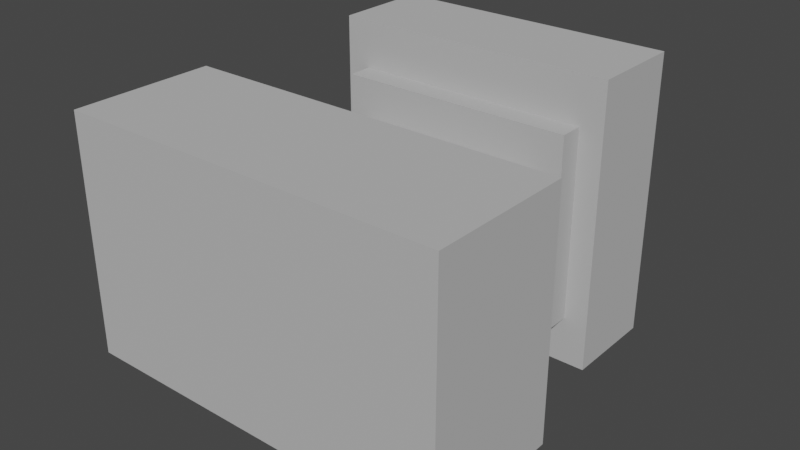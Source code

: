 # Source: anvil.blend  (saved by Blender 2.83.19; exported with 4.5.12 LTS)
import bpy
from mathutils import Matrix  # noqa: F401  (used for matrix-valued properties, if any)

bpy.ops.wm.read_factory_settings(use_empty=True)
scene = bpy.context.scene
scene.name = 'Scene'

# ---- collections
col_collection = bpy.data.collections.new('Collection'); scene.collection.children.link(col_collection)

# ---- materials (node trees are filled in below, after node groups)
mat_terrain = bpy.data.materials.new('Terrain')
mat_terrain.use_transparent_shadow = False
mat_terrain.diffuse_color = (0.5, 0.5, 0.5, 1.0)
mat_terrain.roughness = 0.5
mat_terrain.specular_intensity = 0.0

# ---- material node trees
mat_terrain.use_nodes = True; mat_terrain.node_tree.nodes.clear()
_N = mat_terrain.node_tree.nodes; _L = mat_terrain.node_tree.links
n0 = _N.new('ShaderNodeBsdfPrincipled'); n0.name = 'Principled BSDF'; n0.location = (10, 300)
n0.distribution = 'GGX'
n0.subsurface_method = 'BURLEY'
n0.inputs[0].default_value = (0.5, 0.5, 0.5, 1.0)
n0.inputs[3].default_value = 1.45
n0.inputs[13].default_value = 0.0
n0.inputs[27].default_value = (0.0, 0.0, 0.0, 1.0)
n0.inputs[28].default_value = 1.0
n1 = _N.new('ShaderNodeOutputMaterial'); n1.name = 'Material Output'; n1.location = (300, 300)
n2 = _N.new('ShaderNodeNormalMap'); n2.name = 'Normal Map'; n2.location = (-300, -300)
n2.label = 'Normal/Map'
n2.inputs[0].default_value = 0.0
_L.new(n0.outputs[0], n1.inputs[0])
_L.new(n2.outputs[0], n0.inputs[5])
n1.is_active_output = True

# ---- world
world_world = bpy.data.worlds.new('World'); scene.world = world_world
world_world.use_nodes = True; world_world.node_tree.nodes.clear()
_N = world_world.node_tree.nodes; _L = world_world.node_tree.links
n0 = _N.new('ShaderNodeOutputWorld'); n0.name = 'World Output'; n0.location = (300, 300)
n1 = _N.new('ShaderNodeBackground'); n1.name = 'Background'; n1.location = (10, 300)
n1.inputs[0].default_value = (0.05088, 0.05088, 0.05088, 1.0)
_L.new(n1.outputs[0], n0.inputs[0])
n0.is_active_output = True
world_world.color = (0.05088, 0.05088, 0.05088)
world_world.use_sun_shadow = False
world_world.sun_shadow_jitter_overblur = 0.0

# ---- meshes
me_cube_430 = bpy.data.meshes.new('Cube.430')
me_cube_430.from_pydata([(0.4999, 0.3131, 0.2024), (0.4999, -0.3123, 0.2024), (-0.5001, -0.3123, 0.2024), (-0.5001, 0.3131, 0.2024), (0.4999, 0.3131, 0.5781), (0.4999, -0.3123, 0.5781), (-0.5001, -0.3123, 0.5781), (-0.5001, 0.3131, 0.5781), (0.2502, 0.122, -0.1098), (0.2502, -0.125, -0.1098), (-0.2504, -0.125, -0.1098), (-0.2504, 0.122, -0.1098), (0.2502, 0.122, 0.2035), (0.2502, -0.125, 0.2035), (-0.2504, -0.125, 0.2035), (-0.2504, 0.122, 0.2035), (0.3126, 0.2506, -0.1722), (0.3126, -0.2499, -0.1722), (-0.3128, -0.2499, -0.1722), (-0.3128, 0.2506, -0.1722), (0.3126, 0.2506, -0.1087), (0.3126, -0.2499, -0.1087), (-0.3128, -0.2499, -0.1087), (-0.3128, 0.2506, -0.1087), (0.375, 0.3755, -0.4219), (0.375, -0.3748, -0.4219), (-0.3752, -0.3748, -0.4219), (-0.3752, 0.3755, -0.4219), (0.375, 0.3755, -0.1711), (0.375, -0.3748, -0.1711), (-0.3752, -0.3748, -0.1711), (-0.3752, 0.3755, -0.1711)], [], [(0, 1, 2, 3), (4, 7, 6, 5), (0, 4, 5, 1), (1, 5, 6, 2), (2, 6, 7, 3), (4, 0, 3, 7), (8, 9, 10, 11), (12, 15, 14, 13), (8, 12, 13, 9), (9, 13, 14, 10), (10, 14, 15, 11), (12, 8, 11, 15), (16, 17, 18, 19), (20, 23, 22, 21), (16, 20, 21, 17), (17, 21, 22, 18), (18, 22, 23, 19), (20, 16, 19, 23), (24, 25, 26, 27), (28, 31, 30, 29), (24, 28, 29, 25), (25, 29, 30, 26), (26, 30, 31, 27), (28, 24, 27, 31)])
me_cube_430.polygons.foreach_set('use_smooth', [True] * 24)
_k = set([(0, 1), (0, 3), (0, 4), (1, 2), (1, 5), (2, 3), (2, 6), (3, 7), (4, 5), (4, 7), (5, 6), (6, 7), (8, 9), (8, 11), (8, 12), (9, 10), (9, 13), (10, 11), (10, 14), (11, 15), (12, 13), (12, 15), (13, 14), (14, 15), (16, 17), (16, 19), (16, 20), (17, 18), (17, 21), (18, 19), (18, 22), (19, 23), (20, 21), (20, 23), (21, 22), (22, 23), (24, 25), (24, 27), (24, 28), (25, 26), (25, 29), (26, 27), (26, 30), (27, 31), (28, 29), (28, 31), (29, 30), (30, 31)])
me_cube_430.attributes.new('sharp_edge', 'BOOLEAN', 'EDGE').data.foreach_set('value', [ (min(e.vertices), max(e.vertices)) in _k for e in me_cube_430.edges])
_uv = me_cube_430.uv_layers.new(name='UVTex')
_uv.uv.foreach_set('vector', [0.5857, 1.0, 0.5627, 1.0, 0.5627, 0.963, 0.5857, 0.963, 0.5857, 0.963, 0.5857, 1.0, 0.5627, 1.0, 0.5627, 0.963, 0.5256, 0.9792, 0.5486, 0.9792, 0.5486, 0.9931, 0.5256, 0.9931, 0.5187, 1.0, 0.5187, 0.9862, 0.5555, 0.9862, 0.5555, 1.0, 0.5857, 0.9861, 0.5857, 1.0, 0.5627, 1.0, 0.5627, 0.9861, 0.5187, 0.9769, 0.5187, 0.9631, 0.5555, 0.9631, 0.5555, 0.9769, 0.544, 0.9954, 0.5302, 0.9954, 0.5302, 0.97, 0.544, 0.97, 0.5417, 0.9723, 0.5417, 0.9908, 0.5325, 0.9908, 0.5325, 0.9723, 0.5417, 0.9769, 0.5417, 0.9885, 0.5325, 0.9885, 0.5325, 0.9769, 0.5371, 0.9885, 0.5371, 1.0, 0.5187, 1.0, 0.5187, 0.9885, 0.5279, 0.9885, 0.5279, 1.0, 0.5187, 1.0, 0.5187, 0.9885, 0.5256, 0.9862, 0.5256, 0.9746, 0.544, 0.9746, 0.544, 0.9862, 0.5555, 1.0, 0.5187, 1.0, 0.5187, 0.9631, 0.5555, 0.9631, 0.5555, 0.9631, 0.5555, 1.0, 0.5187, 1.0, 0.5187, 0.9631, 0.5371, 0.9631, 0.5371, 0.9654, 0.5187, 0.9654, 0.5187, 0.9631, 0.5417, 0.9839, 0.5417, 0.9862, 0.5187, 0.9862, 0.5187, 0.9839, 0.5555, 0.9815, 0.5555, 0.9839, 0.5371, 0.9839, 0.5371, 0.9815, 0.5233, 0.9769, 0.5233, 0.9746, 0.5463, 0.9746, 0.5463, 0.9769, 0.5509, 0.9908, 0.5233, 0.9908, 0.5233, 0.9631, 0.5509, 0.9631, 0.5509, 0.9631, 0.5509, 0.9908, 0.5233, 0.9908, 0.5233, 0.9631, 0.5509, 0.9654, 0.5509, 0.9746, 0.5233, 0.9746, 0.5233, 0.9654, 0.5532, 0.9769, 0.5532, 0.9862, 0.5256, 0.9862, 0.5256, 0.9769, 0.5509, 0.97, 0.5509, 0.9792, 0.5233, 0.9792, 0.5233, 0.97, 0.5279, 0.9723, 0.5279, 0.9631, 0.5555, 0.9631, 0.5555, 0.9723])
me_cube_430.materials.append(mat_terrain)
me_cube_430.use_remesh_fix_poles = True
me_cube_430.use_remesh_preserve_attributes = False
me_cube_430.use_mirror_vertex_groups = False
me_cube_430.update()
me_cube_430.normals_split_custom_set([tuple(v) for v in zip(*[iter([-2.383e-08, 0.0, -1.0, -2.383e-08, 0.0, -1.0, -2.383e-08, 0.0, -1.0, -2.383e-08, 0.0, -1.0, -8.344e-08, 0.0, 1.0, -8.344e-08, 0.0, 1.0, -8.344e-08, 0.0, 1.0, -8.344e-08, 0.0, 1.0, 1.0, -4.44e-07, 7.933e-08, 1.0, -4.44e-07, 7.933e-08, 1.0, -4.44e-07, 7.933e-08, 1.0, -4.44e-07, 7.933e-08, -2.682e-07, -1.0, -3.769e-07, -2.682e-07, -1.0, -3.769e-07, -2.682e-07, -1.0, -3.769e-07, -2.682e-07, -1.0, -3.769e-07, -1.0, 5.708e-07, -3.173e-07, -1.0, 5.708e-07, -3.173e-07, -1.0, 5.708e-07, -3.173e-07, -1.0, 5.708e-07, -3.173e-07, 2.384e-07, 1.0, 4.96e-07, 2.384e-07, 1.0, 4.96e-07, 2.384e-07, 1.0, 4.96e-07, 2.384e-07, 1.0, 4.96e-07, 0.0, 0.0, -1.0, 0.0, 0.0, -1.0, 0.0, 0.0, -1.0, 0.0, 0.0, -1.0, 1.31e-09, 0.0, 1.0, 1.31e-09, 0.0, 1.0, 1.31e-09, 0.0, 1.0, 1.31e-09, 0.0, 1.0, 1.0, -1.059e-06, 9.514e-08, 1.0, -1.059e-06, 9.514e-08, 1.0, -1.059e-06, 9.514e-08, 1.0, -1.059e-06, 9.514e-08, -9.527e-07, -1.0, 4.755e-08, -9.527e-07, -1.0, 4.755e-08, -9.527e-07, -1.0, 4.755e-08, -9.527e-07, -1.0, 4.755e-08, -1.0, 1.252e-06, -4.757e-07, -1.0, 1.252e-06, -4.757e-07, -1.0, 1.252e-06, -4.757e-07, -1.0, 1.252e-06, -4.757e-07, 4.763e-07, 1.0, 8.282e-07, 4.763e-07, 1.0, 8.282e-07, 4.763e-07, 1.0, 8.282e-07, 4.763e-07, 1.0, 8.282e-07, -2.38e-08, 0.0, -1.0, -2.38e-08, 0.0, -1.0, -2.38e-08, 0.0, -1.0, -2.38e-08, 0.0, -1.0, 1.028e-09, 0.0, 1.0, 1.028e-09, 0.0, 1.0, 1.028e-09, 0.0, 1.0, 1.028e-09, 0.0, 1.0, 1.0, -5.86e-07, 4.693e-07, 1.0, -5.86e-07, 4.693e-07, 1.0, -5.86e-07, 4.693e-07, 1.0, -5.86e-07, 4.693e-07, -7.624e-07, -1.0, -2.828e-10, -7.624e-07, -1.0, -2.828e-10, -7.624e-07, -1.0, -2.828e-10, -7.624e-07, -1.0, -2.828e-10, -1.0, 6.446e-07, -2.346e-06, -1.0, 6.446e-07, -2.346e-06, -1.0, 6.446e-07, -2.346e-06, -1.0, 6.446e-07, -2.346e-06, 3.812e-07, 1.0, 3.755e-06, 3.812e-07, 1.0, 3.755e-06, 3.812e-07, 1.0, 3.755e-06, 3.812e-07, 1.0, 3.755e-06, 0.0, 0.0, -1.0, 0.0, 0.0, -1.0, 0.0, 0.0, -1.0, 0.0, 0.0, -1.0, 1.386e-08, 0.0, 1.0, 1.386e-08, 0.0, 1.0, 1.386e-08, 0.0, 1.0, 1.386e-08, 0.0, 1.0, 1.0, -3.564e-07, 1.188e-07, 1.0, -3.564e-07, 1.188e-07, 1.0, -3.564e-07, 1.188e-07, 1.0, -3.564e-07, 1.188e-07, -6.356e-07, -1.0, 7.904e-08, -6.356e-07, -1.0, 7.904e-08, -6.356e-07, -1.0, 7.904e-08, -6.356e-07, -1.0, 7.904e-08, -1.0, 4.355e-07, -5.941e-07, -1.0, 4.355e-07, -5.941e-07, -1.0, 4.355e-07, -5.941e-07, -1.0, 4.355e-07, -5.941e-07, 3.178e-07, 1.0, 9.903e-07, 3.178e-07, 1.0, 9.903e-07, 3.178e-07, 1.0, 9.903e-07, 3.178e-07, 1.0, 9.903e-07])] * 3)])

# ---- objects
ob_anvill = bpy.data.objects.new('Anvill', me_cube_430)

# ---- transforms, parenting, visibility, modifiers, constraints
ob_anvill.location = (0.0, 0.0, 0.0)
ob_anvill.rotation_euler = (1.571, 0.0, 0.0)
ob_anvill.color = (0.8, 0.8, 0.8, 1.0)
ob_anvill.lineart.crease_threshold = 0.0

# ---- collection membership
col_collection.objects.link(ob_anvill)

# ---- scene / render settings (as saved in the file)
scene.frame_start = 1; scene.frame_end = 250; scene.frame_set(0)
scene.render.engine = 'BLENDER_EEVEE_NEXT'
scene.cycles.use_denoising = False
scene.cycles.samples = 128
scene.cycles.sampling_pattern = 'TABULATED_SOBOL'
scene.cycles.use_adaptive_sampling = False
scene.cycles.use_light_tree = False
scene.view_settings.view_transform = 'Filmic'
bpy.context.view_layer.update()

# ---- added for rendering (the .blend has no active camera and no usable light): camera, sun
cam_auto = bpy.data.cameras.new('AutoCamera')
cam_auto.lens = 50.0
cam_auto.sensor_width = 36.0
cam_auto.clip_end = 1000.0
ob_auto_camera = bpy.data.objects.new('AutoCamera', cam_auto)
scene.collection.objects.link(ob_auto_camera)
ob_auto_camera.location = (1.4811, -1.8555, 1.18532)
ob_auto_camera.rotation_euler = (1.09748, -7.21219e-08, 0.694738)
scene.camera = ob_auto_camera
light_auto_sun = bpy.data.lights.new('AutoSun', 'SUN')
light_auto_sun.energy = 3.0
light_auto_sun.angle = 0.0523599
ob_auto_sun = bpy.data.objects.new('AutoSun', light_auto_sun)
scene.collection.objects.link(ob_auto_sun)
ob_auto_sun.rotation_euler = (0.872665, 0.174533, 0.523599)
bpy.context.view_layer.update()
